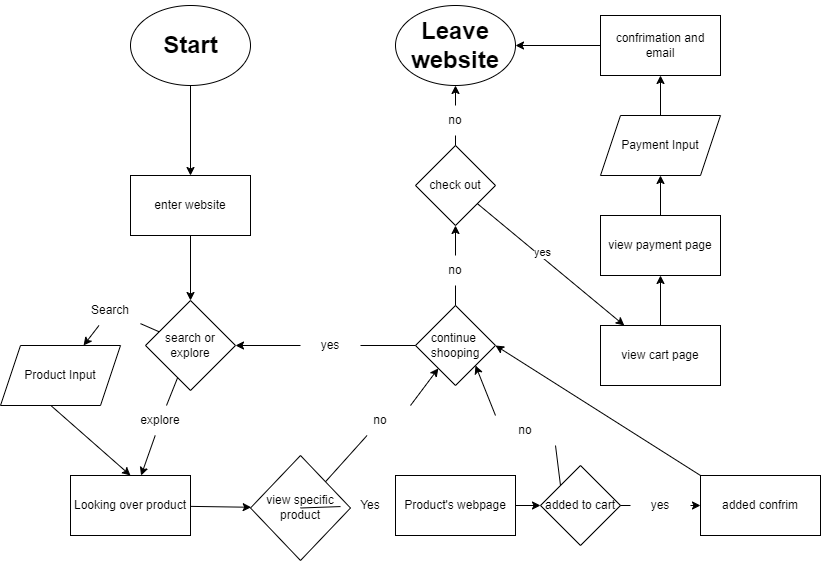

The diagram above was exported from draw.io. Its source (the exported page's mxGraphModel, read from the mxfile embedded in the PNG):
<mxGraphModel dx="979" dy="719" grid="1" gridSize="10" guides="1" tooltips="1" connect="1" arrows="1" fold="1" page="1" pageScale="1" pageWidth="850" pageHeight="1100" math="0" shadow="0">
  <root>
    <mxCell id="0" />
    <mxCell id="1" parent="0" />
    <mxCell id="5" value="" style="group;" vertex="1" connectable="0" parent="1">
      <mxGeometry x="160" y="60" width="120" height="80" as="geometry" />
    </mxCell>
    <mxCell id="2" value="" style="ellipse;whiteSpace=wrap;html=1;movable=1;resizable=1;rotatable=1;deletable=1;editable=1;connectable=1;" vertex="1" parent="5">
      <mxGeometry width="120" height="80" as="geometry" />
    </mxCell>
    <mxCell id="4" value="&lt;h1&gt;Start&lt;/h1&gt;" style="text;html=1;align=center;verticalAlign=middle;resizable=1;points=[];autosize=1;strokeColor=none;fillColor=none;movable=1;rotatable=1;deletable=1;editable=1;connectable=1;" vertex="1" parent="5">
      <mxGeometry x="20" y="5.5" width="80" height="70" as="geometry" />
    </mxCell>
    <mxCell id="17" value="" style="edgeStyle=none;html=1;" edge="1" parent="1" source="14" target="16">
      <mxGeometry relative="1" as="geometry" />
    </mxCell>
    <mxCell id="14" value="enter website" style="whiteSpace=wrap;html=1;" vertex="1" parent="1">
      <mxGeometry x="160" y="230" width="120" height="60" as="geometry" />
    </mxCell>
    <mxCell id="15" value="" style="edgeStyle=none;html=1;" edge="1" parent="1" source="2" target="14">
      <mxGeometry relative="1" as="geometry" />
    </mxCell>
    <mxCell id="19" value="" style="edgeStyle=none;html=1;startArrow=none;" edge="1" parent="1" source="59" target="18">
      <mxGeometry relative="1" as="geometry" />
    </mxCell>
    <mxCell id="21" value="" style="edgeStyle=none;html=1;startArrow=none;" edge="1" parent="1" source="60" target="20">
      <mxGeometry relative="1" as="geometry" />
    </mxCell>
    <mxCell id="16" value="search or&lt;br&gt;explore" style="rhombus;whiteSpace=wrap;html=1;" vertex="1" parent="1">
      <mxGeometry x="175" y="355" width="90" height="90" as="geometry" />
    </mxCell>
    <mxCell id="22" style="edgeStyle=none;html=1;exitX=0.411;exitY=0.985;exitDx=0;exitDy=0;entryX=0.5;entryY=0;entryDx=0;entryDy=0;exitPerimeter=0;" edge="1" parent="1" source="18" target="20">
      <mxGeometry relative="1" as="geometry" />
    </mxCell>
    <mxCell id="18" value="Product Input" style="shape=parallelogram;perimeter=parallelogramPerimeter;whiteSpace=wrap;html=1;fixedSize=1;" vertex="1" parent="1">
      <mxGeometry x="30" y="400" width="120" height="60" as="geometry" />
    </mxCell>
    <mxCell id="26" value="" style="edgeStyle=none;html=1;" edge="1" parent="1" source="20" target="25">
      <mxGeometry relative="1" as="geometry" />
    </mxCell>
    <mxCell id="20" value="Looking over product" style="whiteSpace=wrap;html=1;" vertex="1" parent="1">
      <mxGeometry x="100" y="530" width="120" height="60" as="geometry" />
    </mxCell>
    <mxCell id="28" value="" style="edgeStyle=none;html=1;startArrow=none;" edge="1" parent="1" source="63" target="27">
      <mxGeometry relative="1" as="geometry" />
    </mxCell>
    <mxCell id="33" style="edgeStyle=none;html=1;exitX=1;exitY=0;exitDx=0;exitDy=0;startArrow=none;" edge="1" parent="1" source="65" target="32">
      <mxGeometry relative="1" as="geometry" />
    </mxCell>
    <mxCell id="25" value="view specific&lt;br&gt;product" style="rhombus;whiteSpace=wrap;html=1;" vertex="1" parent="1">
      <mxGeometry x="280" y="510" width="100" height="105" as="geometry" />
    </mxCell>
    <mxCell id="30" value="" style="edgeStyle=none;html=1;" edge="1" parent="1" source="27" target="29">
      <mxGeometry relative="1" as="geometry" />
    </mxCell>
    <mxCell id="27" value="Product's webpage" style="whiteSpace=wrap;html=1;" vertex="1" parent="1">
      <mxGeometry x="425" y="530" width="120" height="60" as="geometry" />
    </mxCell>
    <mxCell id="34" style="edgeStyle=none;html=1;exitX=0;exitY=0;exitDx=0;exitDy=0;entryX=1;entryY=1;entryDx=0;entryDy=0;startArrow=none;" edge="1" parent="1" source="68" target="32">
      <mxGeometry relative="1" as="geometry" />
    </mxCell>
    <mxCell id="36" value="" style="edgeStyle=none;html=1;startArrow=none;" edge="1" parent="1" source="71" target="35">
      <mxGeometry relative="1" as="geometry" />
    </mxCell>
    <mxCell id="29" value="added to cart" style="rhombus;whiteSpace=wrap;html=1;" vertex="1" parent="1">
      <mxGeometry x="570" y="520" width="80" height="80" as="geometry" />
    </mxCell>
    <mxCell id="42" style="edgeStyle=none;html=1;exitX=0;exitY=0.5;exitDx=0;exitDy=0;entryX=1;entryY=0.5;entryDx=0;entryDy=0;startArrow=none;" edge="1" parent="1" source="67" target="16">
      <mxGeometry relative="1" as="geometry" />
    </mxCell>
    <mxCell id="44" value="" style="edgeStyle=none;html=1;startArrow=none;" edge="1" parent="1" source="74" target="43">
      <mxGeometry relative="1" as="geometry" />
    </mxCell>
    <mxCell id="32" value="continue&amp;nbsp;&lt;br&gt;shooping" style="rhombus;whiteSpace=wrap;html=1;fillColor=default;gradientColor=none;" vertex="1" parent="1">
      <mxGeometry x="445" y="360" width="80" height="80" as="geometry" />
    </mxCell>
    <mxCell id="37" style="edgeStyle=none;html=1;exitX=0;exitY=0;exitDx=0;exitDy=0;entryX=1;entryY=0.5;entryDx=0;entryDy=0;" edge="1" parent="1" source="35" target="32">
      <mxGeometry relative="1" as="geometry" />
    </mxCell>
    <mxCell id="35" value="added confrim" style="whiteSpace=wrap;html=1;" vertex="1" parent="1">
      <mxGeometry x="730" y="530" width="120" height="60" as="geometry" />
    </mxCell>
    <mxCell id="49" style="edgeStyle=none;html=1;exitX=0.5;exitY=0;exitDx=0;exitDy=0;startArrow=none;" edge="1" parent="1" source="78" target="48">
      <mxGeometry relative="1" as="geometry" />
    </mxCell>
    <mxCell id="51" value="" style="edgeStyle=none;html=1;" edge="1" parent="1" source="43" target="50">
      <mxGeometry relative="1" as="geometry" />
    </mxCell>
    <mxCell id="76" value="yes" style="edgeLabel;html=1;align=center;verticalAlign=middle;resizable=0;points=[];" vertex="1" connectable="0" parent="51">
      <mxGeometry x="-0.1543" y="3" relative="1" as="geometry">
        <mxPoint y="-1" as="offset" />
      </mxGeometry>
    </mxCell>
    <mxCell id="43" value="check out" style="rhombus;whiteSpace=wrap;html=1;fillColor=default;gradientColor=none;" vertex="1" parent="1">
      <mxGeometry x="445" y="200" width="80" height="80" as="geometry" />
    </mxCell>
    <mxCell id="48" value="&lt;h1&gt;Leave website&lt;/h1&gt;" style="ellipse;whiteSpace=wrap;html=1;fillColor=default;gradientColor=none;" vertex="1" parent="1">
      <mxGeometry x="425" y="60" width="120" height="80" as="geometry" />
    </mxCell>
    <mxCell id="53" value="" style="edgeStyle=none;html=1;" edge="1" parent="1" source="50" target="52">
      <mxGeometry relative="1" as="geometry" />
    </mxCell>
    <mxCell id="50" value="view cart page" style="whiteSpace=wrap;html=1;gradientColor=none;" vertex="1" parent="1">
      <mxGeometry x="630" y="380" width="120" height="60" as="geometry" />
    </mxCell>
    <mxCell id="55" value="" style="edgeStyle=none;html=1;" edge="1" parent="1" source="52" target="54">
      <mxGeometry relative="1" as="geometry" />
    </mxCell>
    <mxCell id="52" value="view payment page" style="whiteSpace=wrap;html=1;gradientColor=none;" vertex="1" parent="1">
      <mxGeometry x="630" y="270" width="120" height="60" as="geometry" />
    </mxCell>
    <mxCell id="57" value="" style="edgeStyle=none;html=1;" edge="1" parent="1" source="54" target="56">
      <mxGeometry relative="1" as="geometry" />
    </mxCell>
    <mxCell id="54" value="Payment Input" style="shape=parallelogram;perimeter=parallelogramPerimeter;whiteSpace=wrap;html=1;fixedSize=1;gradientColor=none;" vertex="1" parent="1">
      <mxGeometry x="630" y="170" width="120" height="60" as="geometry" />
    </mxCell>
    <mxCell id="58" value="" style="edgeStyle=none;html=1;" edge="1" parent="1" source="56" target="48">
      <mxGeometry relative="1" as="geometry" />
    </mxCell>
    <mxCell id="56" value="confrimation and email" style="whiteSpace=wrap;html=1;gradientColor=none;" vertex="1" parent="1">
      <mxGeometry x="630" y="70" width="120" height="60" as="geometry" />
    </mxCell>
    <mxCell id="61" value="" style="edgeStyle=none;html=1;endArrow=none;" edge="1" parent="1" source="16" target="60">
      <mxGeometry relative="1" as="geometry">
        <mxPoint x="207.72727272727275" y="432.72727272727275" as="sourcePoint" />
        <mxPoint x="171.25" y="529.9999999999998" as="targetPoint" />
      </mxGeometry>
    </mxCell>
    <mxCell id="60" value="explore" style="text;html=1;strokeColor=none;fillColor=none;align=center;verticalAlign=middle;whiteSpace=wrap;rounded=0;" vertex="1" parent="1">
      <mxGeometry x="160" y="460" width="60" height="30" as="geometry" />
    </mxCell>
    <mxCell id="62" value="" style="edgeStyle=none;html=1;endArrow=none;" edge="1" parent="1" source="16" target="59">
      <mxGeometry relative="1" as="geometry">
        <mxPoint x="175" y="400" as="sourcePoint" />
        <mxPoint x="130" y="400" as="targetPoint" />
      </mxGeometry>
    </mxCell>
    <mxCell id="59" value="Search" style="text;html=1;strokeColor=none;fillColor=none;align=center;verticalAlign=middle;whiteSpace=wrap;rounded=0;" vertex="1" parent="1">
      <mxGeometry x="110" y="350" width="60" height="30" as="geometry" />
    </mxCell>
    <mxCell id="64" value="" style="edgeStyle=none;html=1;endArrow=none;" edge="1" parent="1" source="25" target="63">
      <mxGeometry relative="1" as="geometry">
        <mxPoint x="379.2435703479573" y="561.7057488653554" as="sourcePoint" />
        <mxPoint x="424.9999999999998" y="560.9677419354837" as="targetPoint" />
      </mxGeometry>
    </mxCell>
    <mxCell id="63" value="Yes" style="text;html=1;strokeColor=none;fillColor=none;align=center;verticalAlign=middle;whiteSpace=wrap;rounded=0;" vertex="1" parent="1">
      <mxGeometry x="370" y="545" width="60" height="30" as="geometry" />
    </mxCell>
    <mxCell id="66" value="" style="edgeStyle=none;html=1;exitX=1;exitY=0;exitDx=0;exitDy=0;endArrow=none;" edge="1" parent="1" source="25" target="65">
      <mxGeometry relative="1" as="geometry">
        <mxPoint x="354.9999999999998" y="536.2499999999998" as="sourcePoint" />
        <mxPoint x="465.4694835680748" y="420.46948356807525" as="targetPoint" />
      </mxGeometry>
    </mxCell>
    <mxCell id="65" value="no" style="text;html=1;strokeColor=none;fillColor=none;align=center;verticalAlign=middle;whiteSpace=wrap;rounded=0;" vertex="1" parent="1">
      <mxGeometry x="380" y="460" width="60" height="30" as="geometry" />
    </mxCell>
    <mxCell id="69" value="" style="edgeStyle=none;html=1;exitX=0;exitY=0;exitDx=0;exitDy=0;entryX=1;entryY=1;entryDx=0;entryDy=0;endArrow=none;" edge="1" parent="1" source="29" target="68">
      <mxGeometry relative="1" as="geometry">
        <mxPoint x="609.9999999999998" y="539.9999999999998" as="sourcePoint" />
        <mxPoint x="504.9999999999998" y="420" as="targetPoint" />
      </mxGeometry>
    </mxCell>
    <mxCell id="68" value="no" style="text;html=1;strokeColor=none;fillColor=none;align=center;verticalAlign=middle;whiteSpace=wrap;rounded=0;" vertex="1" parent="1">
      <mxGeometry x="525" y="470" width="60" height="30" as="geometry" />
    </mxCell>
    <mxCell id="72" value="" style="edgeStyle=none;html=1;endArrow=none;" edge="1" parent="1" source="29" target="71">
      <mxGeometry relative="1" as="geometry">
        <mxPoint x="669.9999999999998" y="559.9999999999998" as="sourcePoint" />
        <mxPoint x="729.9999999999998" y="559.9999999999998" as="targetPoint" />
      </mxGeometry>
    </mxCell>
    <mxCell id="71" value="yes" style="text;html=1;strokeColor=none;fillColor=none;align=center;verticalAlign=middle;whiteSpace=wrap;rounded=0;" vertex="1" parent="1">
      <mxGeometry x="660" y="545" width="60" height="30" as="geometry" />
    </mxCell>
    <mxCell id="73" value="" style="edgeStyle=none;html=1;exitX=0;exitY=0.5;exitDx=0;exitDy=0;entryX=1;entryY=0.5;entryDx=0;entryDy=0;endArrow=none;" edge="1" parent="1" source="32" target="67">
      <mxGeometry relative="1" as="geometry">
        <mxPoint x="444.9999999999998" y="400" as="sourcePoint" />
        <mxPoint x="265.0000000000002" y="400" as="targetPoint" />
      </mxGeometry>
    </mxCell>
    <mxCell id="67" value="yes" style="text;html=1;strokeColor=none;fillColor=none;align=center;verticalAlign=middle;whiteSpace=wrap;rounded=0;" vertex="1" parent="1">
      <mxGeometry x="330" y="385" width="60" height="30" as="geometry" />
    </mxCell>
    <mxCell id="75" value="" style="edgeStyle=none;html=1;endArrow=none;" edge="1" parent="1" source="32" target="74">
      <mxGeometry relative="1" as="geometry">
        <mxPoint x="484.9999999999998" y="360" as="sourcePoint" />
        <mxPoint x="484.9999999999998" y="280" as="targetPoint" />
      </mxGeometry>
    </mxCell>
    <mxCell id="74" value="no" style="text;html=1;strokeColor=none;fillColor=none;align=center;verticalAlign=middle;whiteSpace=wrap;rounded=0;" vertex="1" parent="1">
      <mxGeometry x="455" y="310" width="60" height="30" as="geometry" />
    </mxCell>
    <mxCell id="79" value="" style="edgeStyle=none;html=1;exitX=0.5;exitY=0;exitDx=0;exitDy=0;endArrow=none;" edge="1" parent="1" source="43" target="78">
      <mxGeometry relative="1" as="geometry">
        <mxPoint x="484.9999999999998" y="200" as="sourcePoint" />
        <mxPoint x="484.9999999999998" y="140" as="targetPoint" />
      </mxGeometry>
    </mxCell>
    <mxCell id="78" value="no" style="text;html=1;strokeColor=none;fillColor=none;align=center;verticalAlign=middle;whiteSpace=wrap;rounded=0;" vertex="1" parent="1">
      <mxGeometry x="455" y="160" width="60" height="30" as="geometry" />
    </mxCell>
  </root>
</mxGraphModel>